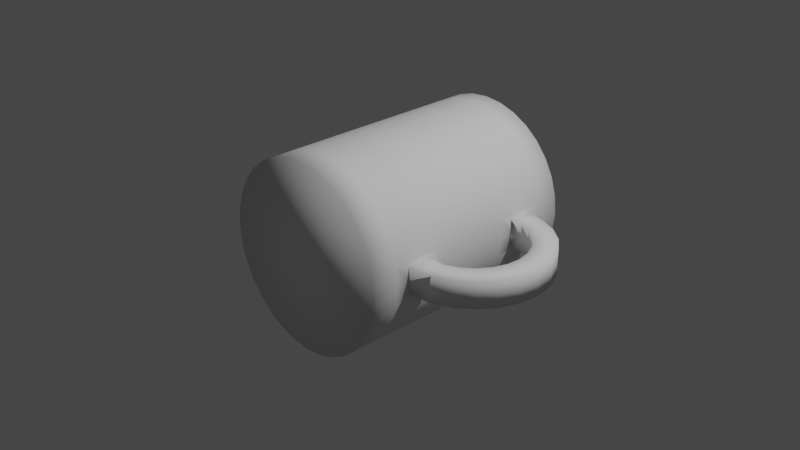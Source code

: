 # Source: CoffeeCup.blend  (saved by Blender 3.1.7; exported with 4.5.12 LTS)
import bpy
from mathutils import Matrix  # noqa: F401  (used for matrix-valued properties, if any)

bpy.ops.wm.read_factory_settings(use_empty=True)
scene = bpy.context.scene
scene.name = 'Scene'

# ---- collections
col_collection = bpy.data.collections.new('Collection'); scene.collection.children.link(col_collection)

# ---- world
world_world = bpy.data.worlds.new('World'); scene.world = world_world
world_world.use_nodes = True; world_world.node_tree.nodes.clear()
_N = world_world.node_tree.nodes; _L = world_world.node_tree.links
n0 = _N.new('ShaderNodeOutputWorld'); n0.name = 'World Output'; n0.location = (300, 300)
n1 = _N.new('ShaderNodeBackground'); n1.name = 'Background'; n1.location = (10, 300)
n1.inputs[0].default_value = (0.05088, 0.05088, 0.05088, 1.0)
_L.new(n1.outputs[0], n0.inputs[0])
n0.is_active_output = True
world_world.color = (0.05088, 0.05088, 0.05088)
world_world.use_sun_shadow = False
world_world.sun_shadow_jitter_overblur = 0.0

# ---- cameras
cam_camera = bpy.data.cameras.new('Camera')
cam_camera.clip_end = 100.0
cam_camera.ortho_scale = 7.314

# ---- lights
light_light = bpy.data.lights.new('Light', 'POINT')
light_light.transmission_factor = 0.0
light_light.energy = 1000.0
light_light.shadow_soft_size = 0.1
light_light.shadow_maximum_resolution = 0.006
light_light.use_absolute_resolution = True

# ---- meshes
me_cylinder = bpy.data.meshes.new('Cylinder')
me_cylinder.from_pydata([(0.0, -1.25, -1.0), (0.0, 1.25, -1.0), (0.1951, -1.25, -0.9808), (0.1951, 1.25, -0.9808), (0.3827, -1.25, -0.9239), (0.3827, 1.25, -0.9239), (0.5556, -1.25, -0.8315), (0.5556, 1.25, -0.8315), (0.7071, -1.25, -0.7071), (0.7071, 1.25, -0.7071), (0.8315, -1.25, -0.5556), (0.8315, 1.25, -0.5556), (0.9239, -1.25, -0.3827), (0.9239, 1.25, -0.3827), (0.9808, -1.25, -0.1951), (0.9808, 1.25, -0.1951), (1.0, -1.25, 9.835e-08), (1.0, 1.25, -1.093e-08), (0.9808, -1.25, 0.1951), (0.9808, 1.25, 0.1951), (0.9239, -1.25, 0.3827), (0.9239, 1.25, 0.3827), (0.8315, -1.25, 0.5556), (0.8315, 1.25, 0.5556), (0.7071, -1.25, 0.7071), (0.7071, 1.25, 0.7071), (0.5556, -1.25, 0.8315), (0.5556, 1.25, 0.8315), (0.3827, -1.25, 0.9239), (0.3827, 1.25, 0.9239), (0.1951, -1.25, 0.9808), (0.1951, 1.25, 0.9808), (-8.742e-08, -1.25, 1.0), (-8.742e-08, 1.25, 1.0), (-0.1951, -1.25, 0.9808), (-0.1951, 1.25, 0.9808), (-0.3827, -1.25, 0.9239), (-0.3827, 1.25, 0.9239), (-0.5556, -1.25, 0.8315), (-0.5556, 1.25, 0.8315), (-0.7071, -1.25, 0.7071), (-0.7071, 1.25, 0.7071), (-0.8315, -1.25, 0.5556), (-0.8315, 1.25, 0.5556), (-0.9239, -1.25, 0.3827), (-0.9239, 1.25, 0.3827), (-0.9808, -1.25, 0.1951), (-0.9808, 1.25, 0.1951), (-1.0, -1.25, 4.271e-08), (-1.0, 1.25, -6.656e-08), (-0.9808, -1.25, -0.1951), (-0.9808, 1.25, -0.1951), (-0.9239, -1.25, -0.3827), (-0.9239, 1.25, -0.3827), (-0.8315, -1.25, -0.5556), (-0.8315, 1.25, -0.5556), (-0.7071, -1.25, -0.7071), (-0.7071, 1.25, -0.7071), (-0.5556, -1.25, -0.8315), (-0.5556, 1.25, -0.8315), (-0.3827, -1.25, -0.9239), (-0.3827, 1.25, -0.9239), (-0.1951, -1.25, -0.9808), (-0.1951, 1.25, -0.9808), (0.0, -0.9623, -1.0), (0.0, -0.6845, -1.0), (0.0, -0.4067, -1.0), (0.0, -0.129, -1.0), (0.0, 0.1488, -1.0), (0.0, 0.4266, -1.0), (0.0, 0.7044, -1.0), (0.0, 0.9821, -1.0), (0.1951, 0.9821, -0.9808), (0.1951, 0.7044, -0.9808), (0.1951, 0.4266, -0.9808), (0.1951, 0.1488, -0.9808), (0.1951, -0.129, -0.9808), (0.1951, -0.4067, -0.9808), (0.1951, -0.6845, -0.9808), (0.1951, -0.9623, -0.9808), (0.3827, 0.9821, -0.9239), (0.3827, 0.7044, -0.9239), (0.3827, 0.4266, -0.9239), (0.3827, 0.1488, -0.9239), (0.3827, -0.129, -0.9239), (0.3827, -0.4067, -0.9239), (0.3827, -0.6845, -0.9239), (0.3827, -0.9623, -0.9239), (0.5556, 0.9821, -0.8315), (0.5556, 0.7044, -0.8315), (0.5556, 0.4266, -0.8315), (0.5556, 0.1488, -0.8315), (0.5556, -0.129, -0.8315), (0.5556, -0.4067, -0.8315), (0.5556, -0.6845, -0.8315), (0.5556, -0.9623, -0.8315), (0.7071, 0.9821, -0.7071), (0.7071, 0.7044, -0.7071), (0.7071, 0.4266, -0.7071), (0.7071, 0.1488, -0.7071), (0.7071, -0.129, -0.7071), (0.7071, -0.4067, -0.7071), (0.7071, -0.6845, -0.7071), (0.7071, -0.9623, -0.7071), (0.8315, 0.9821, -0.5556), (0.8315, 0.7044, -0.5556), (0.8315, 0.4266, -0.5556), (0.8315, 0.1488, -0.5556), (0.8315, -0.129, -0.5556), (0.8315, -0.4067, -0.5556), (0.8315, -0.6845, -0.5556), (0.8315, -0.9623, -0.5556), (0.9239, 0.9821, -0.3827), (0.9239, 0.7044, -0.3827), (0.9239, 0.4266, -0.3827), (0.9239, 0.1488, -0.3827), (0.9239, -0.129, -0.3827), (0.9239, -0.4067, -0.3827), (0.9239, -0.6845, -0.3827), (0.9239, -0.9623, -0.3827), (0.9861, 0.8286, -0.1409), (0.9861, 0.7044, -0.1409), (0.9861, 0.5802, -0.1409), (0.9808, 0.1488, -0.1951), (0.9808, -0.129, -0.1951), (0.9861, -0.5603, -0.1409), (0.9861, -0.6845, -0.1409), (0.9861, -0.8087, -0.1409), (1.0, 0.8286, 7.493e-09), (1.397, 0.7269, -0.1409), (1.0, 0.4266, 2.506e-08), (1.0, 0.1488, 3.721e-08), (1.0, -0.129, 4.935e-08), (1.0, -0.5603, 6.82e-08), (1.0, -0.8087, 7.906e-08), (0.9861, 0.8286, 0.1409), (0.9861, 0.7044, 0.1409), (0.9861, 0.5802, 0.1409), (0.9808, 0.1488, 0.1951), (0.9808, -0.129, 0.1951), (0.9861, -0.5603, 0.1409), (0.9861, -0.6845, 0.1409), (0.9861, -0.8087, 0.1409), (0.9239, 0.9821, 0.3827), (0.9239, 0.7044, 0.3827), (0.9239, 0.4266, 0.3827), (0.9239, 0.1488, 0.3827), (0.9239, -0.129, 0.3827), (0.9239, -0.4067, 0.3827), (0.9239, -0.6845, 0.3827), (0.9239, -0.9623, 0.3827), (0.8315, 0.9821, 0.5556), (0.8315, 0.7044, 0.5556), (0.8315, 0.4266, 0.5556), (0.8315, 0.1488, 0.5556), (0.8315, -0.129, 0.5556), (0.8315, -0.4067, 0.5556), (0.8315, -0.6845, 0.5556), (0.8315, -0.9623, 0.5556), (0.7071, 0.9821, 0.7071), (0.7071, 0.7044, 0.7071), (0.7071, 0.4266, 0.7071), (0.7071, 0.1488, 0.7071), (0.7071, -0.129, 0.7071), (0.7071, -0.4067, 0.7071), (0.7071, -0.6845, 0.7071), (0.7071, -0.9623, 0.7071), (0.5556, 0.9821, 0.8315), (0.5556, 0.7044, 0.8315), (0.5556, 0.4266, 0.8315), (0.5556, 0.1488, 0.8315), (0.5556, -0.129, 0.8315), (0.5556, -0.4067, 0.8315), (0.5556, -0.6845, 0.8315), (0.5556, -0.9623, 0.8315), (0.3827, 0.9821, 0.9239), (0.3827, 0.7044, 0.9239), (0.3827, 0.4266, 0.9239), (0.3827, 0.1488, 0.9239), (0.3827, -0.129, 0.9239), (0.3827, -0.4067, 0.9239), (0.3827, -0.6845, 0.9239), (0.3827, -0.9623, 0.9239), (0.1951, 0.9821, 0.9808), (0.1951, 0.7044, 0.9808), (0.1951, 0.4266, 0.9808), (0.1951, 0.1488, 0.9808), (0.1951, -0.129, 0.9808), (0.1951, -0.4067, 0.9808), (0.1951, -0.6845, 0.9808), (0.1951, -0.9623, 0.9808), (-8.742e-08, 0.9821, 1.0), (-8.742e-08, 0.7044, 1.0), (-8.742e-08, 0.4266, 1.0), (-8.742e-08, 0.1488, 1.0), (-8.742e-08, -0.129, 1.0), (-8.742e-08, -0.4067, 1.0), (-8.742e-08, -0.6845, 1.0), (-8.742e-08, -0.9623, 1.0), (-0.1951, 0.9821, 0.9808), (-0.1951, 0.7044, 0.9808), (-0.1951, 0.4266, 0.9808), (-0.1951, 0.1488, 0.9808), (-0.1951, -0.129, 0.9808), (-0.1951, -0.4067, 0.9808), (-0.1951, -0.6845, 0.9808), (-0.1951, -0.9623, 0.9808), (-0.3827, 0.9821, 0.9239), (-0.3827, 0.7044, 0.9239), (-0.3827, 0.4266, 0.9239), (-0.3827, 0.1488, 0.9239), (-0.3827, -0.129, 0.9239), (-0.3827, -0.4067, 0.9239), (-0.3827, -0.6845, 0.9239), (-0.3827, -0.9623, 0.9239), (-0.5556, 0.9821, 0.8315), (-0.5556, 0.7044, 0.8315), (-0.5556, 0.4266, 0.8315), (-0.5556, 0.1488, 0.8315), (-0.5556, -0.129, 0.8315), (-0.5556, -0.4067, 0.8315), (-0.5556, -0.6845, 0.8315), (-0.5556, -0.9623, 0.8315), (-0.7071, 0.9821, 0.7071), (-0.7071, 0.7044, 0.7071), (-0.7071, 0.4266, 0.7071), (-0.7071, 0.1488, 0.7071), (-0.7071, -0.129, 0.7071), (-0.7071, -0.4067, 0.7071), (-0.7071, -0.6845, 0.7071), (-0.7071, -0.9623, 0.7071), (-0.8315, 0.9821, 0.5556), (-0.8315, 0.7044, 0.5556), (-0.8315, 0.4266, 0.5556), (-0.8315, 0.1488, 0.5556), (-0.8315, -0.129, 0.5556), (-0.8315, -0.4067, 0.5556), (-0.8315, -0.6845, 0.5556), (-0.8315, -0.9623, 0.5556), (-0.9239, 0.9821, 0.3827), (-0.9239, 0.7044, 0.3827), (-0.9239, 0.4266, 0.3827), (-0.9239, 0.1488, 0.3827), (-0.9239, -0.129, 0.3827), (-0.9239, -0.4067, 0.3827), (-0.9239, -0.6845, 0.3827), (-0.9239, -0.9623, 0.3827), (-0.9808, 0.9821, 0.1951), (-0.9808, 0.7044, 0.1951), (-0.9808, 0.4266, 0.1951), (-0.9808, 0.1488, 0.1951), (-0.9808, -0.129, 0.1951), (-0.9808, -0.4067, 0.1951), (-0.9808, -0.6845, 0.1951), (-0.9808, -0.9623, 0.1951), (-1.0, 0.9821, -5.486e-08), (-1.0, 0.7044, -4.271e-08), (-1.0, 0.4266, -3.057e-08), (-1.0, 0.1488, -1.843e-08), (-1.0, -0.129, -6.287e-09), (-1.0, -0.4067, 5.855e-09), (-1.0, -0.6845, 1.8e-08), (-1.0, -0.9623, 3.014e-08), (-0.9808, 0.9821, -0.1951), (-0.9808, 0.7044, -0.1951), (-0.9808, 0.4266, -0.1951), (-0.9808, 0.1488, -0.1951), (-0.9808, -0.129, -0.1951), (-0.9808, -0.4067, -0.1951), (-0.9808, -0.6845, -0.1951), (-0.9808, -0.9623, -0.1951), (-0.9239, 0.9821, -0.3827), (-0.9239, 0.7044, -0.3827), (-0.9239, 0.4266, -0.3827), (-0.9239, 0.1488, -0.3827), (-0.9239, -0.129, -0.3827), (-0.9239, -0.4067, -0.3827), (-0.9239, -0.6845, -0.3827), (-0.9239, -0.9623, -0.3827), (-0.8315, 0.9821, -0.5556), (-0.8315, 0.7044, -0.5556), (-0.8315, 0.4266, -0.5556), (-0.8315, 0.1488, -0.5556), (-0.8315, -0.129, -0.5556), (-0.8315, -0.4067, -0.5556), (-0.8315, -0.6845, -0.5556), (-0.8315, -0.9623, -0.5556), (-0.7071, 0.9821, -0.7071), (-0.7071, 0.7044, -0.7071), (-0.7071, 0.4266, -0.7071), (-0.7071, 0.1488, -0.7071), (-0.7071, -0.129, -0.7071), (-0.7071, -0.4067, -0.7071), (-0.7071, -0.6845, -0.7071), (-0.7071, -0.9623, -0.7071), (-0.5556, 0.9821, -0.8315), (-0.5556, 0.7044, -0.8315), (-0.5556, 0.4266, -0.8315), (-0.5556, 0.1488, -0.8315), (-0.5556, -0.129, -0.8315), (-0.5556, -0.4067, -0.8315), (-0.5556, -0.6845, -0.8315), (-0.5556, -0.9623, -0.8315), (-0.3827, 0.9821, -0.9239), (-0.3827, 0.7044, -0.9239), (-0.3827, 0.4266, -0.9239), (-0.3827, 0.1488, -0.9239), (-0.3827, -0.129, -0.9239), (-0.3827, -0.4067, -0.9239), (-0.3827, -0.6845, -0.9239), (-0.3827, -0.9623, -0.9239), (-0.1951, 0.9821, -0.9808), (-0.1951, 0.7044, -0.9808), (-0.1951, 0.4266, -0.9808), (-0.1951, 0.1488, -0.9808), (-0.1951, -0.129, -0.9808), (-0.1951, -0.4067, -0.9808), (-0.1951, -0.6845, -0.9808), (-0.1951, -0.9623, -0.9808), (0.9808, 0.9821, -0.1951), (0.9808, 0.7044, -0.1951), (0.9808, 0.4266, -0.1951), (0.9808, -0.4067, -0.1951), (0.9808, -0.6845, -0.1951), (0.9808, -0.9623, -0.1951), (0.9808, 0.9821, 0.1951), (0.9808, 0.7044, 0.1951), (0.9808, 0.4266, 0.1951), (0.9808, -0.4067, 0.1951), (0.9808, -0.6845, 0.1951), (0.9808, -0.9623, 0.1951), (1.0, -0.9623, 8.577e-08), (1.0, -0.4067, 6.149e-08), (1.0, 0.5802, 1.835e-08), (1.0, 0.9821, 7.806e-10), (1.198, 0.8045, -0.1409), (1.166, 0.6844, -0.1409), (1.135, 0.5643, -0.1409), (1.212, 0.8009, 8.703e-09), (1.569, 0.601, -0.1409), (1.198, 0.8045, 0.1409), (1.166, 0.6844, 0.1409), (1.135, 0.5643, 0.1409), (1.148, 0.5608, 1.92e-08), (1.336, 0.6189, -0.1409), (1.274, 0.511, -0.1409), (1.409, 0.72, 1.224e-08), (1.704, 0.4352, -0.1409), (1.397, 0.7269, 0.1409), (1.336, 0.6189, 0.1409), (1.274, 0.511, 0.1409), (1.286, 0.5041, 2.168e-08), (1.482, 0.5124, -0.1409), (1.395, 0.4238, -0.1409), (1.579, 0.5913, 1.787e-08), (1.791, 0.2406, -0.1409), (1.569, 0.601, 0.1409), (1.482, 0.5124, 0.1409), (1.395, 0.4238, 0.1409), (1.405, 0.414, 2.561e-08), (1.597, 0.3718, -0.1409), (1.49, 0.3084, -0.1409), (1.711, 0.4233, 2.521e-08), (1.826, 0.03005, -0.1409), (1.704, 0.4352, 0.1409), (1.597, 0.3718, 0.1409), (1.49, 0.3084, 0.1409), (1.497, 0.2965, 3.075e-08), (1.672, 0.2066, -0.1409), (1.552, 0.1727, -0.1409), (1.795, 0.2273, 3.378e-08), (1.806, -0.1824, -0.1409), (1.791, 0.2406, 0.1409), (1.672, 0.2066, 0.1409), (1.552, 0.1727, 0.1409), (1.556, 0.1593, 3.675e-08), (1.702, 0.02777, -0.1409), (1.578, 0.0255, -0.1409), (1.826, 0.01617, 4.3e-08), (1.732, -0.3826, -0.1409), (1.826, 0.03005, 0.1409), (1.702, 0.02777, 0.1409), (1.578, 0.0255, 0.1409), (1.578, 0.01163, 4.32e-08), (1.685, -0.1528, -0.1409), (1.565, -0.1232, -0.1409), (1.802, -0.1959, 5.227e-08), (1.609, -0.5572, -0.1409), (1.806, -0.1824, 0.1409), (1.685, -0.1528, 0.1409), (1.565, -0.1232, 0.1409), (1.561, -0.1367, 4.969e-08), (1.623, -0.3231, -0.1409), (1.514, -0.2637, -0.1409), (1.725, -0.3948, 6.097e-08), (1.446, -0.6946, -0.1409), (1.732, -0.3826, 0.1409), (1.623, -0.3231, 0.1409), (1.514, -0.2637, 0.1409), (1.507, -0.2758, 5.577e-08), (1.519, -0.4718, -0.1409), (1.429, -0.3864, -0.1409), (1.6, -0.5673, 6.851e-08), (1.253, -0.7857, -0.1409), (1.609, -0.5572, 0.1409), (1.519, -0.4718, 0.1409), (1.429, -0.3864, 0.1409), (1.419, -0.3965, 6.104e-08), (1.381, -0.589, -0.1409), (1.315, -0.4834, -0.1409), (1.434, -0.7019, 7.439e-08), (1.446, -0.6946, 0.1409), (1.381, -0.589, 0.1409), (1.315, -0.4834, 0.1409), (1.303, -0.4907, 6.516e-08), (1.217, -0.6668, -0.1409), (1.181, -0.548, -0.1409), (1.24, -0.7897, 7.823e-08), (1.253, -0.7857, 0.1409), (1.217, -0.6668, 0.1409), (1.181, -0.548, 0.1409), (1.167, -0.552, 6.784e-08)], [], [(71, 1, 3, 72), (72, 3, 5, 80), (80, 5, 7, 88), (88, 7, 9, 96), (96, 9, 11, 104), (104, 11, 13, 112), (112, 13, 15, 319), (319, 15, 17, 334), (334, 17, 19, 325), (325, 19, 21, 143), (143, 21, 23, 151), (151, 23, 25, 159), (159, 25, 27, 167), (167, 27, 29, 175), (175, 29, 31, 183), (183, 31, 33, 191), (191, 33, 35, 199), (199, 35, 37, 207), (207, 37, 39, 215), (215, 39, 41, 223), (223, 41, 43, 231), (231, 43, 45, 239), (239, 45, 47, 247), (247, 47, 49, 255), (255, 49, 51, 263), (263, 51, 53, 271), (271, 53, 55, 279), (279, 55, 57, 287), (287, 57, 59, 295), (295, 59, 61, 303), (303, 61, 63, 311), (311, 63, 1, 71), (0, 2, 4, 6, 8, 10, 12, 14, 16, 18, 20, 22, 24, 26, 28, 30, 32, 34, 36, 38, 40, 42, 44, 46, 48, 50, 52, 54, 56, 58, 60, 62), (62, 318, 64, 0), (318, 317, 65, 64), (317, 316, 66, 65), (316, 315, 67, 66), (315, 314, 68, 67), (314, 313, 69, 68), (313, 312, 70, 69), (312, 311, 71, 70), (60, 310, 318, 62), (310, 309, 317, 318), (309, 308, 316, 317), (308, 307, 315, 316), (307, 306, 314, 315), (306, 305, 313, 314), (305, 304, 312, 313), (304, 303, 311, 312), (58, 302, 310, 60), (302, 301, 309, 310), (301, 300, 308, 309), (300, 299, 307, 308), (299, 298, 306, 307), (298, 297, 305, 306), (297, 296, 304, 305), (296, 295, 303, 304), (56, 294, 302, 58), (294, 293, 301, 302), (293, 292, 300, 301), (292, 291, 299, 300), (291, 290, 298, 299), (290, 289, 297, 298), (289, 288, 296, 297), (288, 287, 295, 296), (54, 286, 294, 56), (286, 285, 293, 294), (285, 284, 292, 293), (284, 283, 291, 292), (283, 282, 290, 291), (282, 281, 289, 290), (281, 280, 288, 289), (280, 279, 287, 288), (52, 278, 286, 54), (278, 277, 285, 286), (277, 276, 284, 285), (276, 275, 283, 284), (275, 274, 282, 283), (274, 273, 281, 282), (273, 272, 280, 281), (272, 271, 279, 280), (50, 270, 278, 52), (270, 269, 277, 278), (269, 268, 276, 277), (268, 267, 275, 276), (267, 266, 274, 275), (266, 265, 273, 274), (265, 264, 272, 273), (264, 263, 271, 272), (48, 262, 270, 50), (262, 261, 269, 270), (261, 260, 268, 269), (260, 259, 267, 268), (259, 258, 266, 267), (258, 257, 265, 266), (257, 256, 264, 265), (256, 255, 263, 264), (46, 254, 262, 48), (254, 253, 261, 262), (253, 252, 260, 261), (252, 251, 259, 260), (251, 250, 258, 259), (250, 249, 257, 258), (249, 248, 256, 257), (248, 247, 255, 256), (44, 246, 254, 46), (246, 245, 253, 254), (245, 244, 252, 253), (244, 243, 251, 252), (243, 242, 250, 251), (242, 241, 249, 250), (241, 240, 248, 249), (240, 239, 247, 248), (42, 238, 246, 44), (238, 237, 245, 246), (237, 236, 244, 245), (236, 235, 243, 244), (235, 234, 242, 243), (234, 233, 241, 242), (233, 232, 240, 241), (232, 231, 239, 240), (40, 230, 238, 42), (230, 229, 237, 238), (229, 228, 236, 237), (228, 227, 235, 236), (227, 226, 234, 235), (226, 225, 233, 234), (225, 224, 232, 233), (224, 223, 231, 232), (38, 222, 230, 40), (222, 221, 229, 230), (221, 220, 228, 229), (220, 219, 227, 228), (219, 218, 226, 227), (218, 217, 225, 226), (217, 216, 224, 225), (216, 215, 223, 224), (36, 214, 222, 38), (214, 213, 221, 222), (213, 212, 220, 221), (212, 211, 219, 220), (211, 210, 218, 219), (210, 209, 217, 218), (209, 208, 216, 217), (208, 207, 215, 216), (34, 206, 214, 36), (206, 205, 213, 214), (205, 204, 212, 213), (204, 203, 211, 212), (203, 202, 210, 211), (202, 201, 209, 210), (201, 200, 208, 209), (200, 199, 207, 208), (32, 198, 206, 34), (198, 197, 205, 206), (197, 196, 204, 205), (196, 195, 203, 204), (195, 194, 202, 203), (194, 193, 201, 202), (193, 192, 200, 201), (192, 191, 199, 200), (30, 190, 198, 32), (190, 189, 197, 198), (189, 188, 196, 197), (188, 187, 195, 196), (187, 186, 194, 195), (186, 185, 193, 194), (185, 184, 192, 193), (184, 183, 191, 192), (28, 182, 190, 30), (182, 181, 189, 190), (181, 180, 188, 189), (180, 179, 187, 188), (179, 178, 186, 187), (178, 177, 185, 186), (177, 176, 184, 185), (176, 175, 183, 184), (26, 174, 182, 28), (174, 173, 181, 182), (173, 172, 180, 181), (172, 171, 179, 180), (171, 170, 178, 179), (170, 169, 177, 178), (169, 168, 176, 177), (168, 167, 175, 176), (24, 166, 174, 26), (166, 165, 173, 174), (165, 164, 172, 173), (164, 163, 171, 172), (163, 162, 170, 171), (162, 161, 169, 170), (161, 160, 168, 169), (160, 159, 167, 168), (22, 158, 166, 24), (158, 157, 165, 166), (157, 156, 164, 165), (156, 155, 163, 164), (155, 154, 162, 163), (154, 153, 161, 162), (153, 152, 160, 161), (152, 151, 159, 160), (20, 150, 158, 22), (150, 149, 157, 158), (149, 148, 156, 157), (148, 147, 155, 156), (147, 146, 154, 155), (146, 145, 153, 154), (145, 144, 152, 153), (144, 143, 151, 152), (18, 330, 150, 20), (330, 329, 149, 150), (329, 328, 148, 149), (328, 139, 147, 148), (139, 138, 146, 147), (138, 327, 145, 146), (327, 326, 144, 145), (326, 325, 143, 144), (16, 331, 330, 18), (332, 132, 139, 328), (132, 131, 138, 139), (131, 130, 327, 138), (137, 333, 343, 342), (122, 121, 336, 337), (14, 324, 331, 16), (322, 124, 132, 332), (124, 123, 131, 132), (123, 321, 130, 131), (333, 122, 337, 343), (136, 137, 342, 341), (12, 119, 324, 14), (119, 118, 323, 324), (118, 117, 322, 323), (117, 116, 124, 322), (116, 115, 123, 124), (115, 114, 321, 123), (114, 113, 320, 321), (113, 112, 319, 320), (10, 111, 119, 12), (111, 110, 118, 119), (110, 109, 117, 118), (109, 108, 116, 117), (108, 107, 115, 116), (107, 106, 114, 115), (106, 105, 113, 114), (105, 104, 112, 113), (8, 103, 111, 10), (103, 102, 110, 111), (102, 101, 109, 110), (101, 100, 108, 109), (100, 99, 107, 108), (99, 98, 106, 107), (98, 97, 105, 106), (97, 96, 104, 105), (6, 95, 103, 8), (95, 94, 102, 103), (94, 93, 101, 102), (93, 92, 100, 101), (92, 91, 99, 100), (91, 90, 98, 99), (90, 89, 97, 98), (89, 88, 96, 97), (4, 87, 95, 6), (87, 86, 94, 95), (86, 85, 93, 94), (85, 84, 92, 93), (84, 83, 91, 92), (83, 82, 90, 91), (82, 81, 89, 90), (81, 80, 88, 89), (2, 79, 87, 4), (79, 78, 86, 87), (78, 77, 85, 86), (77, 76, 84, 85), (76, 75, 83, 84), (75, 74, 82, 83), (74, 73, 81, 82), (73, 72, 80, 81), (0, 64, 79, 2), (64, 65, 78, 79), (65, 66, 77, 78), (66, 67, 76, 77), (67, 68, 75, 76), (68, 69, 74, 75), (69, 70, 73, 74), (70, 71, 72, 73), (120, 121, 320, 319), (121, 122, 321, 320), (125, 126, 323, 322), (126, 127, 324, 323), (136, 135, 325, 326), (137, 136, 326, 327), (141, 140, 328, 329), (142, 141, 329, 330), (134, 142, 330, 331), (140, 133, 332, 328), (333, 137, 327, 130), (135, 128, 334, 325), (127, 134, 331, 324), (133, 125, 322, 332), (122, 333, 130, 321), (128, 120, 319, 334), (336, 335, 129, 344), (340, 341, 349, 348), (342, 343, 351, 350), (343, 337, 345, 351), (120, 128, 338, 335), (135, 136, 341, 340), (128, 135, 340, 338), (121, 120, 335, 336), (348, 349, 357, 356), (350, 351, 359, 358), (351, 345, 353, 359), (345, 344, 352, 353), (335, 338, 346, 129), (338, 340, 348, 346), (341, 342, 350, 349), (337, 336, 344, 345), (353, 352, 360, 361), (357, 358, 366, 365), (354, 356, 364, 362), (339, 354, 362, 347), (344, 129, 339, 352), (129, 346, 354, 339), (346, 348, 356, 354), (349, 350, 358, 357), (362, 364, 372, 370), (347, 362, 370, 355), (360, 347, 355, 368), (364, 365, 373, 372), (359, 353, 361, 367), (358, 359, 367, 366), (356, 357, 365, 364), (352, 339, 347, 360), (368, 355, 363, 376), (372, 373, 381, 380), (374, 375, 383, 382), (375, 369, 377, 383), (365, 366, 374, 373), (361, 360, 368, 369), (367, 361, 369, 375), (366, 367, 375, 374), (382, 383, 391, 390), (383, 377, 385, 391), (377, 376, 384, 385), (381, 382, 390, 389), (355, 370, 378, 363), (370, 372, 380, 378), (373, 374, 382, 381), (369, 368, 376, 377), (385, 384, 392, 393), (389, 390, 398, 397), (386, 388, 396, 394), (371, 386, 394, 379), (380, 381, 389, 388), (376, 363, 371, 384), (363, 378, 386, 371), (378, 380, 388, 386), (379, 394, 402, 387), (392, 379, 387, 400), (396, 397, 405, 404), (398, 399, 407, 406), (391, 385, 393, 399), (390, 391, 399, 398), (388, 389, 397, 396), (384, 371, 379, 392), (400, 387, 395, 408), (404, 405, 412, 411), (406, 407, 414, 413), (407, 401, 409, 414), (394, 396, 404, 402), (397, 398, 406, 405), (393, 392, 400, 401), (399, 393, 401, 407), (414, 409, 416, 421), (409, 408, 415, 416), (412, 413, 420, 419), (410, 411, 418, 417), (387, 402, 410, 395), (402, 404, 411, 410), (405, 406, 413, 412), (401, 400, 408, 409), (421, 133, 140, 420), (416, 125, 133, 421), (415, 126, 125, 416), (413, 414, 421, 420), (411, 412, 419, 418), (408, 395, 403, 415), (395, 410, 417, 403), (419, 141, 142, 418), (417, 134, 127, 403), (418, 142, 134, 417), (420, 140, 141, 419), (403, 127, 126, 415)])
me_cylinder.polygons.foreach_set('use_smooth', [True] * 393)
_uv = me_cylinder.uv_layers.new(name='UVMap')
_uv.uv.foreach_set('vector', [1.0, 0.9464, 1.0, 1.0, 0.9688, 1.0, 0.9688, 0.9464, 0.9688, 0.9464, 0.9688, 1.0, 0.9375, 1.0, 0.9375, 0.9464, 0.9375, 0.9464, 0.9375, 1.0, 0.9062, 1.0, 0.9062, 0.9464, 0.9062, 0.9464, 0.9062, 1.0, 0.875, 1.0, 0.875, 0.9464, 0.875, 0.9464, 0.875, 1.0, 0.8438, 1.0, 0.8438, 0.9464, 0.8438, 0.9464, 0.8438, 1.0, 0.8125, 1.0, 0.8125, 0.9464, 0.8125, 0.9464, 0.8125, 1.0, 0.7812, 1.0, 0.7812, 0.9464, 0.7812, 0.9464, 0.7812, 1.0, 0.75, 1.0, 0.75, 0.9464, 0.75, 0.9464, 0.75, 1.0, 0.7188, 1.0, 0.7188, 0.9464, 0.7188, 0.9464, 0.7188, 1.0, 0.6875, 1.0, 0.6875, 0.9464, 0.6875, 0.9464, 0.6875, 1.0, 0.6562, 1.0, 0.6562, 0.9464, 0.6562, 0.9464, 0.6562, 1.0, 0.625, 1.0, 0.625, 0.9464, 0.625, 0.9464, 0.625, 1.0, 0.5938, 1.0, 0.5938, 0.9464, 0.5938, 0.9464, 0.5938, 1.0, 0.5625, 1.0, 0.5625, 0.9464, 0.5625, 0.9464, 0.5625, 1.0, 0.5312, 1.0, 0.5313, 0.9464, 0.5313, 0.9464, 0.5312, 1.0, 0.5, 1.0, 0.5, 0.9464, 0.5, 0.9464, 0.5, 1.0, 0.4688, 1.0, 0.4688, 0.9464, 0.4688, 0.9464, 0.4688, 1.0, 0.4375, 1.0, 0.4375, 0.9464, 0.4375, 0.9464, 0.4375, 1.0, 0.4062, 1.0, 0.4062, 0.9464, 0.4062, 0.9464, 0.4062, 1.0, 0.375, 1.0, 0.375, 0.9464, 0.375, 0.9464, 0.375, 1.0, 0.3438, 1.0, 0.3438, 0.9464, 0.3438, 0.9464, 0.3438, 1.0, 0.3125, 1.0, 0.3125, 0.9464, 0.3125, 0.9464, 0.3125, 1.0, 0.2812, 1.0, 0.2812, 0.9464, 0.2812, 0.9464, 0.2812, 1.0, 0.25, 1.0, 0.25, 0.9464, 0.25, 0.9464, 0.25, 1.0, 0.2188, 1.0, 0.2188, 0.9464, 0.2188, 0.9464, 0.2188, 1.0, 0.1875, 1.0, 0.1875, 0.9464, 0.1875, 0.9464, 0.1875, 1.0, 0.1562, 1.0, 0.1562, 0.9464, 0.1562, 0.9464, 0.1562, 1.0, 0.125, 1.0, 0.125, 0.9464, 0.125, 0.9464, 0.125, 1.0, 0.09375, 1.0, 0.09375, 0.9464, 0.09375, 0.9464, 0.09375, 1.0, 0.0625, 1.0, 0.0625, 0.9464, 0.0625, 0.9464, 0.0625, 1.0, 0.03125, 1.0, 0.03125, 0.9464, 0.03125, 0.9464, 0.03125, 1.0, 0.0, 1.0, 0.0, 0.9464, 0.75, 0.49, 0.7968, 0.4854, 0.8418, 0.4717, 0.8833, 0.4496, 0.9197, 0.4197, 0.9496, 0.3833, 0.9717, 0.3418, 0.9854, 0.2968, 0.99, 0.25, 0.9854, 0.2032, 0.9717, 0.1582, 0.9496, 0.1167, 0.9197, 0.08029, 0.8833, 0.05045, 0.8418, 0.02827, 0.7968, 0.01461, 0.75, 0.01, 0.7032, 0.01461, 0.6582, 0.02827, 0.6167, 0.05045, 0.5803, 0.08029, 0.5504, 0.1167, 0.5283, 0.1582, 0.5146, 0.2032, 0.51, 0.25, 0.5146, 0.2968, 0.5283, 0.3418, 0.5504, 0.3833, 0.5803, 0.4197, 0.6167, 0.4496, 0.6582, 0.4717, 0.7032, 0.4854, 0.03125, 0.5, 0.03125, 0.5575, 0.0, 0.5575, 0.0, 0.5, 0.03125, 0.5575, 0.03125, 0.6131, 0.0, 0.6131, 0.0, 0.5575, 0.03125, 0.6131, 0.03125, 0.6687, 0.0, 0.6687, 0.0, 0.6131, 0.03125, 0.6687, 0.03125, 0.7242, 0.0, 0.7242, 0.0, 0.6687, 0.03125, 0.7242, 0.03125, 0.7798, 0.0, 0.7798, 0.0, 0.7242, 0.03125, 0.7798, 0.03125, 0.8353, 0.0, 0.8353, 0.0, 0.7798, 0.03125, 0.8353, 0.03125, 0.8909, 0.0, 0.8909, 0.0, 0.8353, 0.03125, 0.8909, 0.03125, 0.9464, 0.0, 0.9464, 0.0, 0.8909, 0.0625, 0.5, 0.0625, 0.5575, 0.03125, 0.5575, 0.03125, 0.5, 0.0625, 0.5575, 0.0625, 0.6131, 0.03125, 0.6131, 0.03125, 0.5575, 0.0625, 0.6131, 0.0625, 0.6687, 0.03125, 0.6687, 0.03125, 0.6131, 0.0625, 0.6687, 0.0625, 0.7242, 0.03125, 0.7242, 0.03125, 0.6687, 0.0625, 0.7242, 0.0625, 0.7798, 0.03125, 0.7798, 0.03125, 0.7242, 0.0625, 0.7798, 0.0625, 0.8353, 0.03125, 0.8353, 0.03125, 0.7798, 0.0625, 0.8353, 0.0625, 0.8909, 0.03125, 0.8909, 0.03125, 0.8353, 0.0625, 0.8909, 0.0625, 0.9464, 0.03125, 0.9464, 0.03125, 0.8909, 0.09375, 0.5, 0.09375, 0.5575, 0.0625, 0.5575, 0.0625, 0.5, 0.09375, 0.5575, 0.09375, 0.6131, 0.0625, 0.6131, 0.0625, 0.5575, 0.09375, 0.6131, 0.09375, 0.6687, 0.0625, 0.6687, 0.0625, 0.6131, 0.09375, 0.6687, 0.09375, 0.7242, 0.0625, 0.7242, 0.0625, 0.6687, 0.09375, 0.7242, 0.09375, 0.7798, 0.0625, 0.7798, 0.0625, 0.7242, 0.09375, 0.7798, 0.09375, 0.8353, 0.0625, 0.8353, 0.0625, 0.7798, 0.09375, 0.8353, 0.09375, 0.8909, 0.0625, 0.8909, 0.0625, 0.8353, 0.09375, 0.8909, 0.09375, 0.9464, 0.0625, 0.9464, 0.0625, 0.8909, 0.125, 0.5, 0.125, 0.5575, 0.09375, 0.5575, 0.09375, 0.5, 0.125, 0.5575, 0.125, 0.6131, 0.09375, 0.6131, 0.09375, 0.5575, 0.125, 0.6131, 0.125, 0.6687, 0.09375, 0.6687, 0.09375, 0.6131, 0.125, 0.6687, 0.125, 0.7242, 0.09375, 0.7242, 0.09375, 0.6687, 0.125, 0.7242, 0.125, 0.7798, 0.09375, 0.7798, 0.09375, 0.7242, 0.125, 0.7798, 0.125, 0.8353, 0.09375, 0.8353, 0.09375, 0.7798, 0.125, 0.8353, 0.125, 0.8909, 0.09375, 0.8909, 0.09375, 0.8353, 0.125, 0.8909, 0.125, 0.9464, 0.09375, 0.9464, 0.09375, 0.8909, 0.1562, 0.5, 0.1562, 0.5575, 0.125, 0.5575, 0.125, 0.5, 0.1562, 0.5575, 0.1562, 0.6131, 0.125, 0.6131, 0.125, 0.5575, 0.1562, 0.6131, 0.1562, 0.6687, 0.125, 0.6687, 0.125, 0.6131, 0.1562, 0.6687, 0.1562, 0.7242, 0.125, 0.7242, 0.125, 0.6687, 0.1562, 0.7242, 0.1562, 0.7798, 0.125, 0.7798, 0.125, 0.7242, 0.1562, 0.7798, 0.1562, 0.8353, 0.125, 0.8353, 0.125, 0.7798, 0.1562, 0.8353, 0.1562, 0.8909, 0.125, 0.8909, 0.125, 0.8353, 0.1562, 0.8909, 0.1562, 0.9464, 0.125, 0.9464, 0.125, 0.8909, 0.1875, 0.5, 0.1875, 0.5575, 0.1562, 0.5575, 0.1562, 0.5, 0.1875, 0.5575, 0.1875, 0.6131, 0.1562, 0.6131, 0.1562, 0.5575, 0.1875, 0.6131, 0.1875, 0.6687, 0.1562, 0.6687, 0.1562, 0.6131, 0.1875, 0.6687, 0.1875, 0.7242, 0.1562, 0.7242, 0.1562, 0.6687, 0.1875, 0.7242, 0.1875, 0.7798, 0.1562, 0.7798, 0.1562, 0.7242, 0.1875, 0.7798, 0.1875, 0.8353, 0.1562, 0.8353, 0.1562, 0.7798, 0.1875, 0.8353, 0.1875, 0.8909, 0.1562, 0.8909, 0.1562, 0.8353, 0.1875, 0.8909, 0.1875, 0.9464, 0.1562, 0.9464, 0.1562, 0.8909, 0.2188, 0.5, 0.2188, 0.5575, 0.1875, 0.5575, 0.1875, 0.5, 0.2188, 0.5575, 0.2188, 0.6131, 0.1875, 0.6131, 0.1875, 0.5575, 0.2188, 0.6131, 0.2188, 0.6687, 0.1875, 0.6687, 0.1875, 0.6131, 0.2188, 0.6687, 0.2188, 0.7242, 0.1875, 0.7242, 0.1875, 0.6687, 0.2188, 0.7242, 0.2188, 0.7798, 0.1875, 0.7798, 0.1875, 0.7242, 0.2188, 0.7798, 0.2188, 0.8353, 0.1875, 0.8353, 0.1875, 0.7798, 0.2188, 0.8353, 0.2188, 0.8909, 0.1875, 0.8909, 0.1875, 0.8353, 0.2188, 0.8909, 0.2188, 0.9464, 0.1875, 0.9464, 0.1875, 0.8909, 0.25, 0.5, 0.25, 0.5575, 0.2188, 0.5575, 0.2188, 0.5, 0.25, 0.5575, 0.25, 0.6131, 0.2188, 0.6131, 0.2188, 0.5575, 0.25, 0.6131, 0.25, 0.6687, 0.2188, 0.6687, 0.2188, 0.6131, 0.25, 0.6687, 0.25, 0.7242, 0.2188, 0.7242, 0.2188, 0.6687, 0.25, 0.7242, 0.25, 0.7798, 0.2188, 0.7798, 0.2188, 0.7242, 0.25, 0.7798, 0.25, 0.8353, 0.2188, 0.8353, 0.2188, 0.7798, 0.25, 0.8353, 0.25, 0.8909, 0.2188, 0.8909, 0.2188, 0.8353, 0.25, 0.8909, 0.25, 0.9464, 0.2188, 0.9464, 0.2188, 0.8909, 0.2812, 0.5, 0.2812, 0.5575, 0.25, 0.5575, 0.25, 0.5, 0.2812, 0.5575, 0.2812, 0.6131, 0.25, 0.6131, 0.25, 0.5575, 0.2812, 0.6131, 0.2812, 0.6687, 0.25, 0.6687, 0.25, 0.6131, 0.2812, 0.6687, 0.2812, 0.7242, 0.25, 0.7242, 0.25, 0.6687, 0.2812, 0.7242, 0.2812, 0.7798, 0.25, 0.7798, 0.25, 0.7242, 0.2812, 0.7798, 0.2812, 0.8353, 0.25, 0.8353, 0.25, 0.7798, 0.2812, 0.8353, 0.2812, 0.8909, 0.25, 0.8909, 0.25, 0.8353, 0.2812, 0.8909, 0.2812, 0.9464, 0.25, 0.9464, 0.25, 0.8909, 0.3125, 0.5, 0.3125, 0.5575, 0.2812, 0.5575, 0.2812, 0.5, 0.3125, 0.5575, 0.3125, 0.6131, 0.2812, 0.6131, 0.2812, 0.5575, 0.3125, 0.6131, 0.3125, 0.6687, 0.2812, 0.6687, 0.2812, 0.6131, 0.3125, 0.6687, 0.3125, 0.7242, 0.2812, 0.7242, 0.2812, 0.6687, 0.3125, 0.7242, 0.3125, 0.7798, 0.2812, 0.7798, 0.2812, 0.7242, 0.3125, 0.7798, 0.3125, 0.8353, 0.2812, 0.8353, 0.2812, 0.7798, 0.3125, 0.8353, 0.3125, 0.8909, 0.2812, 0.8909, 0.2812, 0.8353, 0.3125, 0.8909, 0.3125, 0.9464, 0.2812, 0.9464, 0.2812, 0.8909, 0.3438, 0.5, 0.3438, 0.5575, 0.3125, 0.5575, 0.3125, 0.5, 0.3438, 0.5575, 0.3437, 0.6131, 0.3125, 0.6131, 0.3125, 0.5575, 0.3437, 0.6131, 0.3438, 0.6687, 0.3125, 0.6687, 0.3125, 0.6131, 0.3438, 0.6687, 0.3437, 0.7242, 0.3125, 0.7242, 0.3125, 0.6687, 0.3437, 0.7242, 0.3438, 0.7798, 0.3125, 0.7798, 0.3125, 0.7242, 0.3438, 0.7798, 0.3438, 0.8353, 0.3125, 0.8353, 0.3125, 0.7798, 0.3438, 0.8353, 0.3438, 0.8909, 0.3125, 0.8909, 0.3125, 0.8353, 0.3438, 0.8909, 0.3438, 0.9464, 0.3125, 0.9464, 0.3125, 0.8909, 0.375, 0.5, 0.375, 0.5575, 0.3438, 0.5575, 0.3438, 0.5, 0.375, 0.5575, 0.375, 0.6131, 0.3437, 0.6131, 0.3438, 0.5575, 0.375, 0.6131, 0.375, 0.6687, 0.3438, 0.6687, 0.3437, 0.6131, 0.375, 0.6687, 0.375, 0.7242, 0.3437, 0.7242, 0.3438, 0.6687, 0.375, 0.7242, 0.375, 0.7798, 0.3438, 0.7798, 0.3437, 0.7242, 0.375, 0.7798, 0.375, 0.8353, 0.3438, 0.8353, 0.3438, 0.7798, 0.375, 0.8353, 0.375, 0.8909, 0.3438, 0.8909, 0.3438, 0.8353, 0.375, 0.8909, 0.375, 0.9464, 0.3438, 0.9464, 0.3438, 0.8909, 0.4062, 0.5, 0.4062, 0.5575, 0.375, 0.5575, 0.375, 0.5, 0.4062, 0.5575, 0.4062, 0.6131, 0.375, 0.6131, 0.375, 0.5575, 0.4062, 0.6131, 0.4063, 0.6687, 0.375, 0.6687, 0.375, 0.6131, 0.4063, 0.6687, 0.4062, 0.7242, 0.375, 0.7242, 0.375, 0.6687, 0.4062, 0.7242, 0.4062, 0.7798, 0.375, 0.7798, 0.375, 0.7242, 0.4062, 0.7798, 0.4062, 0.8353, 0.375, 0.8353, 0.375, 0.7798, 0.4062, 0.8353, 0.4062, 0.8909, 0.375, 0.8909, 0.375, 0.8353, 0.4062, 0.8909, 0.4062, 0.9464, 0.375, 0.9464, 0.375, 0.8909, 0.4375, 0.5, 0.4375, 0.5575, 0.4062, 0.5575, 0.4062, 0.5, 0.4375, 0.5575, 0.4375, 0.6131, 0.4062, 0.6131, 0.4062, 0.5575, 0.4375, 0.6131, 0.4375, 0.6687, 0.4063, 0.6687, 0.4062, 0.6131, 0.4375, 0.6687, 0.4375, 0.7242, 0.4062, 0.7242, 0.4063, 0.6687, 0.4375, 0.7242, 0.4375, 0.7798, 0.4062, 0.7798, 0.4062, 0.7242, 0.4375, 0.7798, 0.4375, 0.8353, 0.4062, 0.8353, 0.4062, 0.7798, 0.4375, 0.8353, 0.4375, 0.8909, 0.4062, 0.8909, 0.4062, 0.8353, 0.4375, 0.8909, 0.4375, 0.9464, 0.4062, 0.9464, 0.4062, 0.8909, 0.4688, 0.5, 0.4688, 0.5575, 0.4375, 0.5575, 0.4375, 0.5, 0.4688, 0.5575, 0.4688, 0.6131, 0.4375, 0.6131, 0.4375, 0.5575, 0.4688, 0.6131, 0.4688, 0.6687, 0.4375, 0.6687, 0.4375, 0.6131, 0.4688, 0.6687, 0.4688, 0.7242, 0.4375, 0.7242, 0.4375, 0.6687, 0.4688, 0.7242, 0.4688, 0.7798, 0.4375, 0.7798, 0.4375, 0.7242, 0.4688, 0.7798, 0.4688, 0.8353, 0.4375, 0.8353, 0.4375, 0.7798, 0.4688, 0.8353, 0.4688, 0.8909, 0.4375, 0.8909, 0.4375, 0.8353, 0.4688, 0.8909, 0.4688, 0.9464, 0.4375, 0.9464, 0.4375, 0.8909, 0.5, 0.5, 0.5, 0.5575, 0.4688, 0.5575, 0.4688, 0.5, 0.5, 0.5575, 0.5, 0.6131, 0.4688, 0.6131, 0.4688, 0.5575, 0.5, 0.6131, 0.5, 0.6687, 0.4688, 0.6687, 0.4688, 0.6131, 0.5, 0.6687, 0.5, 0.7242, 0.4688, 0.7242, 0.4688, 0.6687, 0.5, 0.7242, 0.5, 0.7798, 0.4688, 0.7798, 0.4688, 0.7242, 0.5, 0.7798, 0.5, 0.8353, 0.4688, 0.8353, 0.4688, 0.7798, 0.5, 0.8353, 0.5, 0.8909, 0.4688, 0.8909, 0.4688, 0.8353, 0.5, 0.8909, 0.5, 0.9464, 0.4688, 0.9464, 0.4688, 0.8909, 0.5312, 0.5, 0.5312, 0.5575, 0.5, 0.5575, 0.5, 0.5, 0.5312, 0.5575, 0.5312, 0.6131, 0.5, 0.6131, 0.5, 0.5575, 0.5312, 0.6131, 0.5312, 0.6687, 0.5, 0.6687, 0.5, 0.6131, 0.5312, 0.6687, 0.5312, 0.7242, 0.5, 0.7242, 0.5, 0.6687, 0.5312, 0.7242, 0.5312, 0.7798, 0.5, 0.7798, 0.5, 0.7242, 0.5312, 0.7798, 0.5312, 0.8353, 0.5, 0.8353, 0.5, 0.7798, 0.5312, 0.8353, 0.5312, 0.8909, 0.5, 0.8909, 0.5, 0.8353, 0.5312, 0.8909, 0.5313, 0.9464, 0.5, 0.9464, 0.5, 0.8909, 0.5625, 0.5, 0.5625, 0.5575, 0.5312, 0.5575, 0.5312, 0.5, 0.5625, 0.5575, 0.5625, 0.6131, 0.5312, 0.6131, 0.5312, 0.5575, 0.5625, 0.6131, 0.5625, 0.6687, 0.5312, 0.6687, 0.5312, 0.6131, 0.5625, 0.6687, 0.5625, 0.7242, 0.5312, 0.7242, 0.5312, 0.6687, 0.5625, 0.7242, 0.5625, 0.7798, 0.5312, 0.7798, 0.5312, 0.7242, 0.5625, 0.7798, 0.5625, 0.8353, 0.5312, 0.8353, 0.5312, 0.7798, 0.5625, 0.8353, 0.5625, 0.8909, 0.5312, 0.8909, 0.5312, 0.8353, 0.5625, 0.8909, 0.5625, 0.9464, 0.5313, 0.9464, 0.5312, 0.8909, 0.5938, 0.5, 0.5938, 0.5575, 0.5625, 0.5575, 0.5625, 0.5, 0.5938, 0.5575, 0.5938, 0.6131, 0.5625, 0.6131, 0.5625, 0.5575, 0.5938, 0.6131, 0.5938, 0.6687, 0.5625, 0.6687, 0.5625, 0.6131, 0.5938, 0.6687, 0.5938, 0.7242, 0.5625, 0.7242, 0.5625, 0.6687, 0.5938, 0.7242, 0.5938, 0.7798, 0.5625, 0.7798, 0.5625, 0.7242, 0.5938, 0.7798, 0.5938, 0.8353, 0.5625, 0.8353, 0.5625, 0.7798, 0.5938, 0.8353, 0.5938, 0.8909, 0.5625, 0.8909, 0.5625, 0.8353, 0.5938, 0.8909, 0.5938, 0.9464, 0.5625, 0.9464, 0.5625, 0.8909, 0.625, 0.5, 0.625, 0.5575, 0.5938, 0.5575, 0.5938, 0.5, 0.625, 0.5575, 0.625, 0.6131, 0.5938, 0.6131, 0.5938, 0.5575, 0.625, 0.6131, 0.625, 0.6687, 0.5938, 0.6687, 0.5938, 0.6131, 0.625, 0.6687, 0.625, 0.7242, 0.5938, 0.7242, 0.5938, 0.6687, 0.625, 0.7242, 0.625, 0.7798, 0.5938, 0.7798, 0.5938, 0.7242, 0.625, 0.7798, 0.625, 0.8353, 0.5938, 0.8353, 0.5938, 0.7798, 0.625, 0.8353, 0.625, 0.8909, 0.5938, 0.8909, 0.5938, 0.8353, 0.625, 0.8909, 0.625, 0.9464, 0.5938, 0.9464, 0.5938, 0.8909, 0.6562, 0.5, 0.6562, 0.5575, 0.625, 0.5575, 0.625, 0.5, 0.6562, 0.5575, 0.6562, 0.6131, 0.625, 0.6131, 0.625, 0.5575, 0.6562, 0.6131, 0.6563, 0.6687, 0.625, 0.6687, 0.625, 0.6131, 0.6563, 0.6687, 0.6563, 0.7242, 0.625, 0.7242, 0.625, 0.6687, 0.6563, 0.7242, 0.6562, 0.7798, 0.625, 0.7798, 0.625, 0.7242, 0.6562, 0.7798, 0.6562, 0.8353, 0.625, 0.8353, 0.625, 0.7798, 0.6562, 0.8353, 0.6562, 0.8909, 0.625, 0.8909, 0.625, 0.8353, 0.6562, 0.8909, 0.6562, 0.9464, 0.625, 0.9464, 0.625, 0.8909, 0.6875, 0.5, 0.6875, 0.5575, 0.6562, 0.5575, 0.6562, 0.5, 0.6875, 0.5575, 0.6875, 0.6131, 0.6562, 0.6131, 0.6562, 0.5575, 0.6875, 0.6131, 0.6875, 0.6687, 0.6563, 0.6687, 0.6562, 0.6131, 0.6875, 0.6687, 0.6875, 0.7242, 0.6563, 0.7242, 0.6563, 0.6687, 0.6875, 0.7242, 0.6875, 0.7798, 0.6562, 0.7798, 0.6563, 0.7242, 0.6875, 0.7798, 0.6875, 0.8353, 0.6562, 0.8353, 0.6562, 0.7798, 0.6875, 0.8353, 0.6875, 0.8909, 0.6562, 0.8909, 0.6562, 0.8353, 0.6875, 0.8909, 0.6875, 0.9464, 0.6562, 0.9464, 0.6562, 0.8909, 0.7188, 0.5, 0.7188, 0.5575, 0.6875, 0.5575, 0.6875, 0.5, 0.7188, 0.5575, 0.7188, 0.6131, 0.6875, 0.6131, 0.6875, 0.5575, 0.7188, 0.6131, 0.7188, 0.6687, 0.6875, 0.6687, 0.6875, 0.6131, 0.7188, 0.6687, 0.7188, 0.7242, 0.6875, 0.7242, 0.6875, 0.6687, 0.7188, 0.7242, 0.7188, 0.7798, 0.6875, 0.7798, 0.6875, 0.7242, 0.7188, 0.7798, 0.7188, 0.8353, 0.6875, 0.8353, 0.6875, 0.7798, 0.7188, 0.8353, 0.7188, 0.8909, 0.6875, 0.8909, 0.6875, 0.8353, 0.7188, 0.8909, 0.7188, 0.9464, 0.6875, 0.9464, 0.6875, 0.8909, 0.75, 0.5, 0.75, 0.5575, 0.7188, 0.5575, 0.7188, 0.5, 0.75, 0.6687, 0.75, 0.7242, 0.7188, 0.7242, 0.7188, 0.6687, 0.75, 0.7242, 0.75, 0.7798, 0.7188, 0.7798, 0.7188, 0.7242, 0.75, 0.7798, 0.75, 0.8353, 0.7188, 0.8353, 0.7188, 0.7798, 0.7274, 0.8489, 0.75, 0.8489, 0.75, 0.8489, 0.7274, 0.8489, 0.7726, 0.8489, 0.7726, 0.8909, 0.7726, 0.8909, 0.7726, 0.8489, 0.7812, 0.5, 0.7812, 0.5575, 0.75, 0.5575, 0.75, 0.5, 0.7812, 0.6687, 0.7812, 0.7242, 0.75, 0.7242, 0.75, 0.6687, 0.7812, 0.7242, 0.7812, 0.7798, 0.75, 0.7798, 0.75, 0.7242, 0.7812, 0.7798, 0.7812, 0.8353, 0.75, 0.8353, 0.75, 0.7798, 0.75, 0.8489, 0.7726, 0.8489, 0.7726, 0.8489, 0.75, 0.8489, 0.7274, 0.8909, 0.7274, 0.8489, 0.7274, 0.8489, 0.7274, 0.8909, 0.8125, 0.5, 0.8125, 0.5575, 0.7812, 0.5575, 0.7812, 0.5, 0.8125, 0.5575, 0.8125, 0.6131, 0.7812, 0.6131, 0.7812, 0.5575, 0.8125, 0.6131, 0.8125, 0.6687, 0.7812, 0.6687, 0.7812, 0.6131, 0.8125, 0.6687, 0.8125, 0.7242, 0.7812, 0.7242, 0.7812, 0.6687, 0.8125, 0.7242, 0.8125, 0.7798, 0.7812, 0.7798, 0.7812, 0.7242, 0.8125, 0.7798, 0.8125, 0.8353, 0.7812, 0.8353, 0.7812, 0.7798, 0.8125, 0.8353, 0.8125, 0.8909, 0.7812, 0.8909, 0.7812, 0.8353, 0.8125, 0.8909, 0.8125, 0.9464, 0.7812, 0.9464, 0.7812, 0.8909, 0.8438, 0.5, 0.8438, 0.5575, 0.8125, 0.5575, 0.8125, 0.5, 0.8438, 0.5575, 0.8437, 0.6131, 0.8125, 0.6131, 0.8125, 0.5575, 0.8437, 0.6131, 0.8438, 0.6687, 0.8125, 0.6687, 0.8125, 0.6131, 0.8438, 0.6687, 0.8438, 0.7242, 0.8125, 0.7242, 0.8125, 0.6687, 0.8438, 0.7242, 0.8438, 0.7798, 0.8125, 0.7798, 0.8125, 0.7242, 0.8438, 0.7798, 0.8438, 0.8353, 0.8125, 0.8353, 0.8125, 0.7798, 0.8438, 0.8353, 0.8438, 0.8909, 0.8125, 0.8909, 0.8125, 0.8353, 0.8438, 0.8909, 0.8438, 0.9464, 0.8125, 0.9464, 0.8125, 0.8909, 0.875, 0.5, 0.875, 0.5575, 0.8438, 0.5575, 0.8438, 0.5, 0.875, 0.5575, 0.875, 0.6131, 0.8437, 0.6131, 0.8438, 0.5575, 0.875, 0.6131, 0.875, 0.6687, 0.8438, 0.6687, 0.8437, 0.6131, 0.875, 0.6687, 0.875, 0.7242, 0.8438, 0.7242, 0.8438, 0.6687, 0.875, 0.7242, 0.875, 0.7798, 0.8438, 0.7798, 0.8438, 0.7242, 0.875, 0.7798, 0.875, 0.8353, 0.8438, 0.8353, 0.8438, 0.7798, 0.875, 0.8353, 0.875, 0.8909, 0.8438, 0.8909, 0.8438, 0.8353, 0.875, 0.8909, 0.875, 0.9464, 0.8438, 0.9464, 0.8438, 0.8909, 0.9062, 0.5, 0.9062, 0.5575, 0.875, 0.5575, 0.875, 0.5, 0.9062, 0.5575, 0.9062, 0.6131, 0.875, 0.6131, 0.875, 0.5575, 0.9062, 0.6131, 0.9062, 0.6687, 0.875, 0.6687, 0.875, 0.6131, 0.9062, 0.6687, 0.9062, 0.7242, 0.875, 0.7242, 0.875, 0.6687, 0.9062, 0.7242, 0.9062, 0.7798, 0.875, 0.7798, 0.875, 0.7242, 0.9062, 0.7798, 0.9062, 0.8353, 0.875, 0.8353, 0.875, 0.7798, 0.9062, 0.8353, 0.9062, 0.8909, 0.875, 0.8909, 0.875, 0.8353, 0.9062, 0.8909, 0.9062, 0.9464, 0.875, 0.9464, 0.875, 0.8909, 0.9375, 0.5, 0.9375, 0.5575, 0.9062, 0.5575, 0.9062, 0.5, 0.9375, 0.5575, 0.9375, 0.6131, 0.9062, 0.6131, 0.9062, 0.5575, 0.9375, 0.6131, 0.9375, 0.6687, 0.9062, 0.6687, 0.9062, 0.6131, 0.9375, 0.6687, 0.9375, 0.7242, 0.9062, 0.7242, 0.9062, 0.6687, 0.9375, 0.7242, 0.9375, 0.7798, 0.9062, 0.7798, 0.9062, 0.7242, 0.9375, 0.7798, 0.9375, 0.8353, 0.9062, 0.8353, 0.9062, 0.7798, 0.9375, 0.8353, 0.9375, 0.8909, 0.9062, 0.8909, 0.9062, 0.8353, 0.9375, 0.8909, 0.9375, 0.9464, 0.9062, 0.9464, 0.9062, 0.8909, 0.9688, 0.5, 0.9688, 0.5575, 0.9375, 0.5575, 0.9375, 0.5, 0.9688, 0.5575, 0.9688, 0.6131, 0.9375, 0.6131, 0.9375, 0.5575, 0.9688, 0.6131, 0.9688, 0.6687, 0.9375, 0.6687, 0.9375, 0.6131, 0.9688, 0.6687, 0.9688, 0.7242, 0.9375, 0.7242, 0.9375, 0.6687, 0.9688, 0.7242, 0.9688, 0.7798, 0.9375, 0.7798, 0.9375, 0.7242, 0.9688, 0.7798, 0.9688, 0.8353, 0.9375, 0.8353, 0.9375, 0.7798, 0.9688, 0.8353, 0.9688, 0.8909, 0.9375, 0.8909, 0.9375, 0.8353, 0.9688, 0.8909, 0.9688, 0.9464, 0.9375, 0.9464, 0.9375, 0.8909, 1.0, 0.5, 1.0, 0.5575, 0.9688, 0.5575, 0.9688, 0.5, 1.0, 0.5575, 1.0, 0.6131, 0.9688, 0.6131, 0.9688, 0.5575, 1.0, 0.6131, 1.0, 0.6687, 0.9688, 0.6687, 0.9688, 0.6131, 1.0, 0.6687, 1.0, 0.7242, 0.9688, 0.7242, 0.9688, 0.6687, 1.0, 0.7242, 1.0, 0.7798, 0.9688, 0.7798, 0.9688, 0.7242, 1.0, 0.7798, 1.0, 0.8353, 0.9688, 0.8353, 0.9688, 0.7798, 1.0, 0.8353, 1.0, 0.8909, 0.9688, 0.8909, 0.9688, 0.8353, 1.0, 0.8909, 1.0, 0.9464, 0.9688, 0.9464, 0.9688, 0.8909, 0.7726, 0.9328, 0.7726, 0.8909, 0.7812, 0.8909, 0.7812, 0.9464, 0.7726, 0.8909, 0.7726, 0.8489, 0.7812, 0.8353, 0.7812, 0.8909, 0.7726, 0.655, 0.7726, 0.6131, 0.7812, 0.6131, 0.7812, 0.6687, 0.7726, 0.6131, 0.7726, 0.5712, 0.7812, 0.5575, 0.7812, 0.6131, 0.7274, 0.8909, 0.7274, 0.9328, 0.7188, 0.9464, 0.7188, 0.8909, 0.7274, 0.8489, 0.7274, 0.8909, 0.7188, 0.8909, 0.7188, 0.8353, 0.7274, 0.6131, 0.7274, 0.655, 0.7188, 0.6687, 0.7188, 0.6131, 0.7274, 0.5712, 0.7274, 0.6131, 0.7188, 0.6131, 0.7188, 0.5575, 0.75, 0.5712, 0.7274, 0.5712, 0.7188, 0.5575, 0.75, 0.5575, 0.7274, 0.655, 0.75, 0.655, 0.75, 0.6687, 0.7188, 0.6687, 0.75, 0.8489, 0.7274, 0.8489, 0.7188, 0.8353, 0.75, 0.8353, 0.7274, 0.9328, 0.75, 0.9328, 0.75, 0.9464, 0.7188, 0.9464, 0.7726, 0.5712, 0.75, 0.5712, 0.75, 0.5575, 0.7812, 0.5575, 0.75, 0.655, 0.7726, 0.655, 0.7812, 0.6687, 0.75, 0.6687, 0.7726, 0.8489, 0.75, 0.8489, 0.75, 0.8353, 0.7812, 0.8353, 0.75, 0.9328, 0.7726, 0.9328, 0.7812, 0.9464, 0.75, 0.9464, 0.7726, 0.8909, 0.7726, 0.9328, 0.7726, 0.9328, 0.7726, 0.8909, 0.7274, 0.9328, 0.7274, 0.8909, 0.7274, 0.8909, 0.7274, 0.9328, 0.7274, 0.8489, 0.75, 0.8489, 0.75, 0.8489, 0.7274, 0.8489, 0.75, 0.8489, 0.7726, 0.8489, 0.7726, 0.8489, 0.75, 0.8489, 0.7726, 0.9328, 0.75, 0.9328, 0.75, 0.9328, 0.7726, 0.9328, 0.7274, 0.9328, 0.7274, 0.8909, 0.7274, 0.8909, 0.7274, 0.9328, 0.75, 0.9328, 0.7274, 0.9328, 0.7274, 0.9328, 0.75, 0.9328, 0.7726, 0.8909, 0.7726, 0.9328, 0.7726, 0.9328, 0.7726, 0.8909, 0.7274, 0.9328, 0.7274, 0.8909, 0.7274, 0.8909, 0.7274, 0.9328, 0.7274, 0.8489, 0.75, 0.8489, 0.75, 0.8489, 0.7274, 0.8489, 0.75, 0.8489, 0.7726, 0.8489, 0.7726, 0.8489, 0.75, 0.8489, 0.7726, 0.8489, 0.7726, 0.8909, 0.7726, 0.8909, 0.7726, 0.8489, 0.7726, 0.9328, 0.75, 0.9328, 0.75, 0.9328, 0.7726, 0.9328, 0.75, 0.9328, 0.7274, 0.9328, 0.7274, 0.9328, 0.75, 0.9328, 0.7274, 0.8909, 0.7274, 0.8489, 0.7274, 0.8489, 0.7274, 0.8909, 0.7726, 0.8489, 0.7726, 0.8909, 0.7726, 0.8909, 0.7726, 0.8489, 0.7726, 0.8489, 0.7726, 0.8909, 0.7726, 0.8909, 0.7726, 0.8489, 0.7274, 0.8909, 0.7274, 0.8489, 0.7274, 0.8489, 0.7274, 0.8909, 0.75, 0.9328, 0.7274, 0.9328, 0.7274, 0.9328, 0.75, 0.9328, 0.7726, 0.9328, 0.75, 0.9328, 0.75, 0.9328, 0.7726, 0.9328, 0.7726, 0.8909, 0.7726, 0.9328, 0.7726, 0.9328, 0.7726, 0.8909, 0.7726, 0.9328, 0.75, 0.9328, 0.75, 0.9328, 0.7726, 0.9328, 0.75, 0.9328, 0.7274, 0.9328, 0.7274, 0.9328, 0.75, 0.9328, 0.7274, 0.8909, 0.7274, 0.8489, 0.7274, 0.8489, 0.7274, 0.8909, 0.75, 0.9328, 0.7274, 0.9328, 0.7274, 0.9328, 0.75, 0.9328, 0.7726, 0.9328, 0.75, 0.9328, 0.75, 0.9328, 0.7726, 0.9328, 0.7726, 0.8909, 0.7726, 0.9328, 0.7726, 0.9328, 0.7726, 0.8909, 0.7274, 0.9328, 0.7274, 0.8909, 0.7274, 0.8909, 0.7274, 0.9328, 0.75, 0.8489, 0.7726, 0.8489, 0.7726, 0.8489, 0.75, 0.8489, 0.7274, 0.8489, 0.75, 0.8489, 0.75, 0.8489, 0.7274, 0.8489, 0.7274, 0.9328, 0.7274, 0.8909, 0.7274, 0.8909, 0.7274, 0.9328, 0.7726, 0.8909, 0.7726, 0.9328, 0.7726, 0.9328, 0.7726, 0.8909, 0.7726, 0.8909, 0.7726, 0.9328, 0.7726, 0.9328, 0.7726, 0.8909, 0.7274, 0.9328, 0.7274, 0.8909, 0.7274, 0.8909, 0.7274, 0.9328, 0.7274, 0.8489, 0.75, 0.8489, 0.75, 0.8489, 0.7274, 0.8489, 0.75, 0.8489, 0.7726, 0.8489, 0.7726, 0.8489, 0.75, 0.8489, 0.7274, 0.8909, 0.7274, 0.8489, 0.7274, 0.8489, 0.7274, 0.8909, 0.7726, 0.8489, 0.7726, 0.8909, 0.7726, 0.8909, 0.7726, 0.8489, 0.75, 0.8489, 0.7726, 0.8489, 0.7726, 0.8489, 0.75, 0.8489, 0.7274, 0.8489, 0.75, 0.8489, 0.75, 0.8489, 0.7274, 0.8489, 0.7274, 0.8489, 0.75, 0.8489, 0.75, 0.8489, 0.7274, 0.8489, 0.75, 0.8489, 0.7726, 0.8489, 0.7726, 0.8489, 0.75, 0.8489, 0.7726, 0.8489, 0.7726, 0.8909, 0.7726, 0.8909, 0.7726, 0.8489, 0.7274, 0.8909, 0.7274, 0.8489, 0.7274, 0.8489, 0.7274, 0.8909, 0.7726, 0.9328, 0.75, 0.9328, 0.75, 0.9328, 0.7726, 0.9328, 0.75, 0.9328, 0.7274, 0.9328, 0.7274, 0.9328, 0.75, 0.9328, 0.7274, 0.8909, 0.7274, 0.8489, 0.7274, 0.8489, 0.7274, 0.8909, 0.7726, 0.8489, 0.7726, 0.8909, 0.7726, 0.8909, 0.7726, 0.8489, 0.7726, 0.8489, 0.7726, 0.8909, 0.7726, 0.8909, 0.7726, 0.8489, 0.7274, 0.8909, 0.7274, 0.8489, 0.7274, 0.8489, 0.7274, 0.8909, 0.75, 0.9328, 0.7274, 0.9328, 0.7274, 0.9328, 0.75, 0.9328, 0.7726, 0.9328, 0.75, 0.9328, 0.75, 0.9328, 0.7726, 0.9328, 0.7274, 0.9328, 0.7274, 0.8909, 0.7274, 0.8909, 0.7274, 0.9328, 0.7726, 0.8909, 0.7726, 0.9328, 0.7726, 0.9328, 0.7726, 0.8909, 0.7726, 0.9328, 0.75, 0.9328, 0.75, 0.9328, 0.7726, 0.9328, 0.75, 0.9328, 0.7274, 0.9328, 0.7274, 0.9328, 0.75, 0.9328, 0.7726, 0.9328, 0.75, 0.9328, 0.75, 0.9328, 0.7726, 0.9328, 0.7726, 0.8909, 0.7726, 0.9328, 0.7726, 0.9328, 0.7726, 0.8909, 0.7274, 0.9328, 0.7274, 0.8909, 0.7274, 0.8909, 0.7274, 0.9328, 0.7274, 0.8489, 0.75, 0.8489, 0.75, 0.8489, 0.7274, 0.8489, 0.75, 0.8489, 0.7726, 0.8489, 0.7726, 0.8489, 0.75, 0.8489, 0.7274, 0.8489, 0.75, 0.8489, 0.75, 0.8489, 0.7274, 0.8489, 0.7274, 0.9328, 0.7274, 0.8909, 0.7274, 0.8909, 0.7274, 0.9328, 0.7726, 0.8909, 0.7726, 0.9328, 0.7726, 0.9328, 0.7726, 0.8909, 0.7726, 0.8909, 0.7726, 0.9328, 0.7726, 0.9328, 0.7726, 0.8909, 0.7274, 0.9328, 0.7274, 0.8909, 0.7274, 0.8909, 0.7274, 0.9328, 0.7274, 0.8489, 0.75, 0.8489, 0.75, 0.8489, 0.7274, 0.8489, 0.75, 0.8489, 0.7726, 0.8489, 0.7726, 0.8489, 0.75, 0.8489, 0.75, 0.9328, 0.7274, 0.9328, 0.7274, 0.9328, 0.75, 0.9328, 0.7274, 0.8909, 0.7274, 0.8489, 0.7274, 0.8489, 0.7274, 0.8909, 0.7726, 0.8489, 0.7726, 0.8909, 0.7726, 0.8909, 0.7726, 0.8489, 0.75, 0.8489, 0.7726, 0.8489, 0.7726, 0.8489, 0.75, 0.8489, 0.75, 0.8489, 0.7726, 0.8489, 0.7726, 0.8489, 0.75, 0.8489, 0.7726, 0.8489, 0.7726, 0.8909, 0.7726, 0.8909, 0.7726, 0.8489, 0.7274, 0.8909, 0.7274, 0.8489, 0.7274, 0.8489, 0.7274, 0.8909, 0.75, 0.9328, 0.7274, 0.9328, 0.7274, 0.9328, 0.75, 0.9328, 0.7726, 0.9328, 0.75, 0.9328, 0.75, 0.9328, 0.7726, 0.9328, 0.75, 0.9328, 0.7274, 0.9328, 0.7274, 0.9328, 0.75, 0.9328, 0.7274, 0.8909, 0.7274, 0.8489, 0.7274, 0.8489, 0.7274, 0.8909, 0.7726, 0.8489, 0.7726, 0.8909, 0.7726, 0.8909, 0.7726, 0.8489, 0.75, 0.8489, 0.75, 0.655, 0.7274, 0.655, 0.7274, 0.8489, 0.7726, 0.8489, 0.7726, 0.655, 0.75, 0.655, 0.75, 0.8489, 0.7726, 0.8909, 0.7726, 0.6131, 0.7726, 0.655, 0.7726, 0.8489, 0.7274, 0.8489, 0.75, 0.8489, 0.75, 0.8489, 0.7274, 0.8489, 0.7274, 0.9328, 0.7274, 0.8909, 0.7274, 0.8909, 0.7274, 0.9328, 0.7726, 0.8909, 0.7726, 0.9328, 0.7726, 0.9328, 0.7726, 0.8909, 0.7726, 0.9328, 0.75, 0.9328, 0.75, 0.9328, 0.7726, 0.9328, 0.7274, 0.8909, 0.7274, 0.6131, 0.7274, 0.5712, 0.7274, 0.9328, 0.75, 0.9328, 0.75, 0.5712, 0.7726, 0.5712, 0.7726, 0.9328, 0.7274, 0.9328, 0.7274, 0.5712, 0.75, 0.5712, 0.75, 0.9328, 0.7274, 0.8489, 0.7274, 0.655, 0.7274, 0.6131, 0.7274, 0.8909, 0.7726, 0.9328, 0.7726, 0.5712, 0.7726, 0.6131, 0.7726, 0.8909])
me_cylinder.use_remesh_fix_poles = True
me_cylinder.use_remesh_preserve_attributes = False
me_cylinder.update()

# ---- objects
ob_light = bpy.data.objects.new('Light', light_light)
ob_camera = bpy.data.objects.new('Camera', cam_camera)
ob_cylinder = bpy.data.objects.new('Cylinder', me_cylinder)

# ---- transforms, parenting, visibility, modifiers, constraints
ob_light.location = (4.076, 1.005, 5.904)
ob_light.rotation_euler = (0.6503, 0.05522, 1.866)
ob_light.lock_rotations_4d = False
ob_light.empty_display_type = 'ARROWS'
ob_light.color = (0.0, 0.0, 0.0, 0.0)
ob_light.lineart.crease_threshold = 0.0
ob_camera.location = (7.359, -6.926, 4.958)
ob_camera.rotation_euler = (1.109, 0.0, 0.8149)
ob_camera.lock_rotations_4d = False
ob_camera.empty_display_type = 'ARROWS'
ob_camera.color = (0.0, 0.0, 0.0, 0.0)
ob_camera.display_type = 'WIRE'
ob_camera.lineart.crease_threshold = 0.0
ob_cylinder.location = (0.0, 0.0, 0.0)
_m = ob_cylinder.modifiers.new('Solidify', 'SOLIDIFY')
_m.thickness = 0.1

# ---- collection membership
col_collection.objects.link(ob_light)
col_collection.objects.link(ob_camera)
col_collection.objects.link(ob_cylinder)

# ---- scene / render settings (as saved in the file)
scene.camera = ob_camera
scene.frame_start = 1; scene.frame_end = 250; scene.frame_set(4)
scene.render.engine = 'BLENDER_EEVEE_NEXT'
scene.cycles.sampling_pattern = 'TABULATED_SOBOL'
scene.cycles.use_light_tree = False
scene.view_settings.view_transform = 'Filmic'
bpy.context.view_layer.update()
